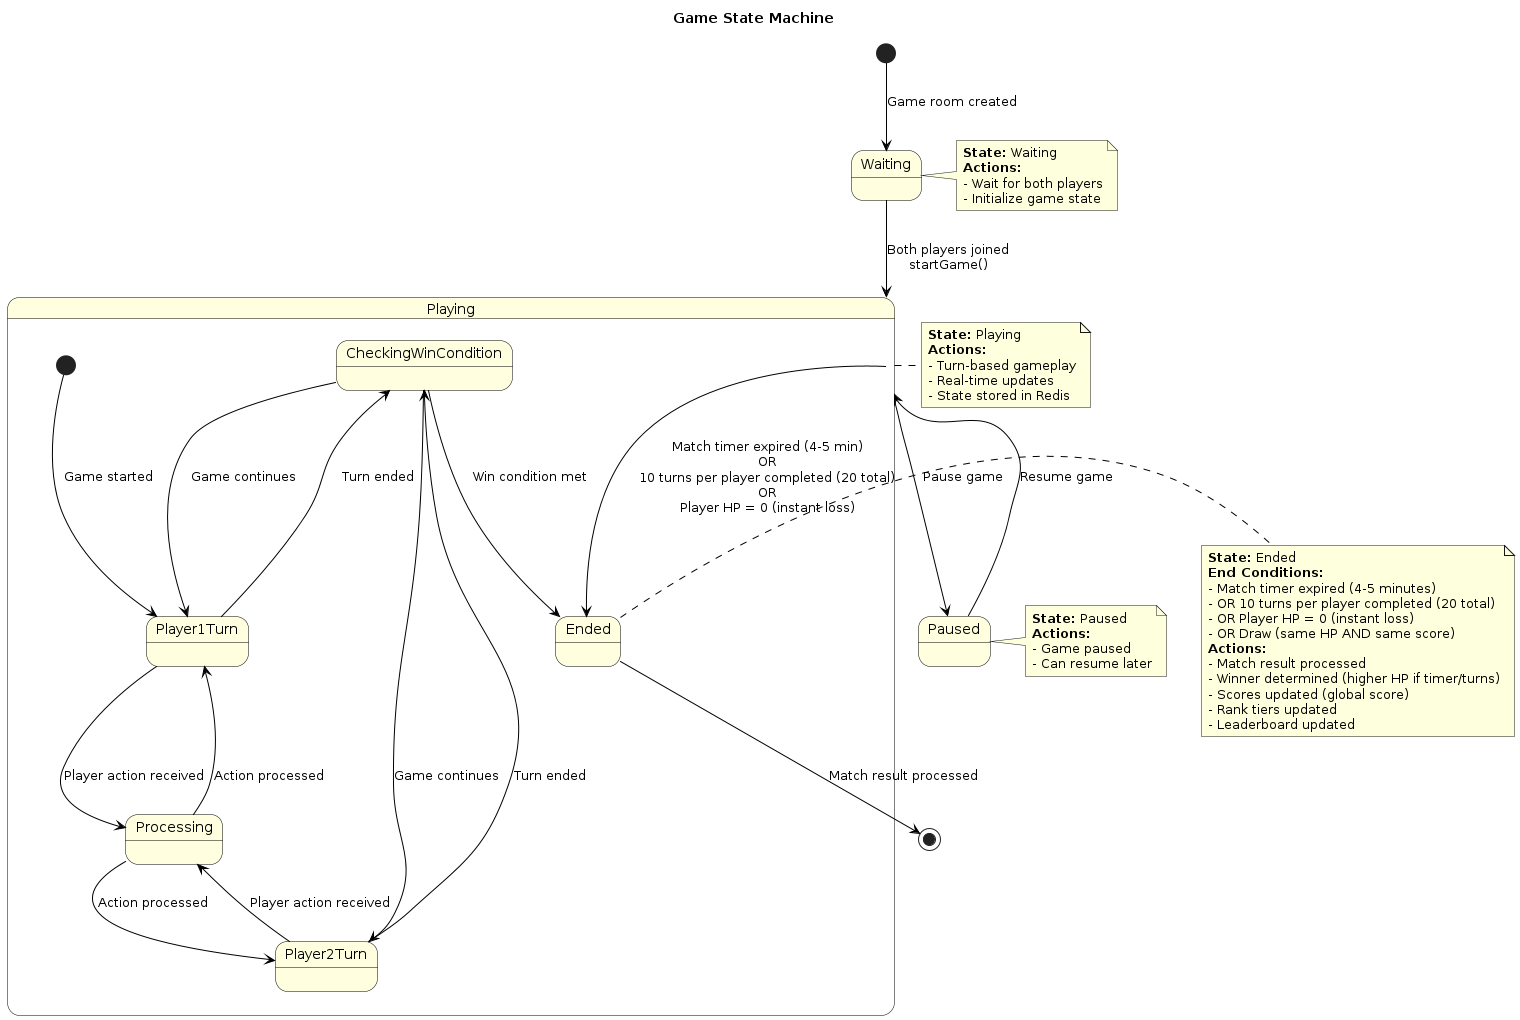

The diagram above was rendered by PlantUML. Its source (embedded in the PNG):
@startuml Game State Diagram
skinparam state {
  BackgroundColor LightYellow
  BorderColor Black
  ArrowColor Black
}

title Game State Machine

[*] --> Waiting: Game room created

Waiting --> Playing: Both players joined\nstartGame()

state Playing {
  [*] --> Player1Turn: Game started
  Player1Turn --> Processing: Player action received
  Processing --> Player2Turn: Action processed
  Player2Turn --> Processing: Player action received
  Processing --> Player1Turn: Action processed
  Player1Turn --> CheckingWinCondition: Turn ended
  Player2Turn --> CheckingWinCondition: Turn ended
  CheckingWinCondition --> Player1Turn: Game continues
  CheckingWinCondition --> Player2Turn: Game continues
  CheckingWinCondition --> Ended: Win condition met
}

Playing --> Paused: Pause game
Paused --> Playing: Resume game

Playing --> Ended: Match timer expired (4-5 min)\nOR\n10 turns per player completed (20 total)\nOR\nPlayer HP = 0 (instant loss)

Ended --> [*]: Match result processed

note right of Waiting
  **State:** Waiting
  **Actions:**
  - Wait for both players
  - Initialize game state
end note

note right of Playing
  **State:** Playing
  **Actions:**
  - Turn-based gameplay
  - Real-time updates
  - State stored in Redis
end note

note right of Paused
  **State:** Paused
  **Actions:**
  - Game paused
  - Can resume later
end note

note right of Ended
  **State:** Ended
  **End Conditions:**
  - Match timer expired (4-5 minutes)
  - OR 10 turns per player completed (20 total)
  - OR Player HP = 0 (instant loss)
  - OR Draw (same HP AND same score)
  **Actions:**
  - Match result processed
  - Winner determined (higher HP if timer/turns)
  - Scores updated (global score)
  - Rank tiers updated
  - Leaderboard updated
end note

@enduml